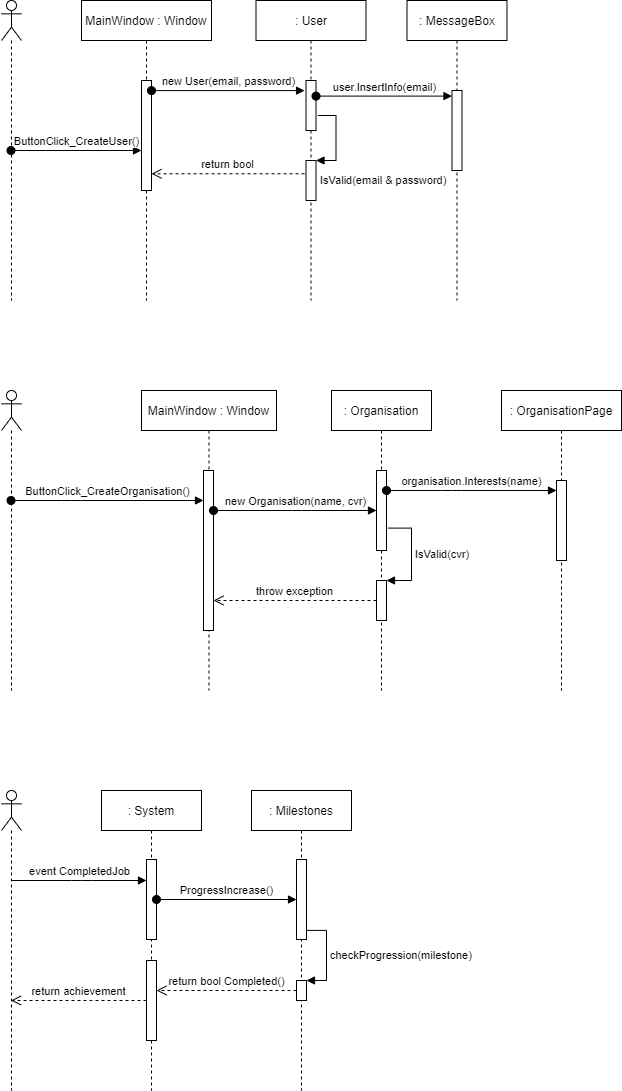

The diagram above was exported from draw.io. Its source (the exported page's mxGraphModel, read from the mxfile embedded in the PNG):
<mxGraphModel dx="1422" dy="762" grid="1" gridSize="10" guides="1" tooltips="1" connect="1" arrows="1" fold="1" page="1" pageScale="1" pageWidth="827" pageHeight="1169" math="0" shadow="0">
  <root>
    <mxCell id="0" />
    <mxCell id="1" parent="0" />
    <mxCell id="h9PUHl5ORyEdM4Mg7qxT-1" value="" style="shape=umlLifeline;participant=umlActor;perimeter=lifelinePerimeter;whiteSpace=wrap;html=1;container=1;collapsible=0;recursiveResize=0;verticalAlign=top;spacingTop=36;outlineConnect=0;" parent="1" vertex="1">
      <mxGeometry x="100" y="230" width="20" height="300" as="geometry" />
    </mxCell>
    <mxCell id="h9PUHl5ORyEdM4Mg7qxT-2" value="MainWindow : Window" style="shape=umlLifeline;perimeter=lifelinePerimeter;whiteSpace=wrap;html=1;container=1;collapsible=0;recursiveResize=0;outlineConnect=0;" parent="1" vertex="1">
      <mxGeometry x="180" y="230" width="130" height="300" as="geometry" />
    </mxCell>
    <mxCell id="h9PUHl5ORyEdM4Mg7qxT-5" value="" style="html=1;points=[];perimeter=orthogonalPerimeter;" parent="h9PUHl5ORyEdM4Mg7qxT-2" vertex="1">
      <mxGeometry x="60" y="80" width="10" height="110" as="geometry" />
    </mxCell>
    <mxCell id="h9PUHl5ORyEdM4Mg7qxT-3" value=": User" style="shape=umlLifeline;perimeter=lifelinePerimeter;whiteSpace=wrap;html=1;container=1;collapsible=0;recursiveResize=0;outlineConnect=0;" parent="1" vertex="1">
      <mxGeometry x="354.5" y="230" width="110" height="300" as="geometry" />
    </mxCell>
    <mxCell id="h9PUHl5ORyEdM4Mg7qxT-7" value="" style="html=1;points=[];perimeter=orthogonalPerimeter;" parent="h9PUHl5ORyEdM4Mg7qxT-3" vertex="1">
      <mxGeometry x="50" y="80" width="10" height="50" as="geometry" />
    </mxCell>
    <mxCell id="h9PUHl5ORyEdM4Mg7qxT-11" value="" style="html=1;points=[];perimeter=orthogonalPerimeter;" parent="h9PUHl5ORyEdM4Mg7qxT-3" vertex="1">
      <mxGeometry x="50" y="160" width="10" height="40" as="geometry" />
    </mxCell>
    <mxCell id="h9PUHl5ORyEdM4Mg7qxT-12" value="IsValid(email &amp;amp; password)" style="edgeStyle=orthogonalEdgeStyle;html=1;align=left;spacingLeft=2;endArrow=block;rounded=0;entryX=1;entryY=0;exitX=1.171;exitY=0.7;exitDx=0;exitDy=0;exitPerimeter=0;" parent="h9PUHl5ORyEdM4Mg7qxT-3" source="h9PUHl5ORyEdM4Mg7qxT-7" target="h9PUHl5ORyEdM4Mg7qxT-11" edge="1">
      <mxGeometry x="1" y="20" relative="1" as="geometry">
        <mxPoint x="55" y="140" as="sourcePoint" />
        <Array as="points">
          <mxPoint x="80" y="115" />
          <mxPoint x="80" y="160" />
        </Array>
        <mxPoint as="offset" />
      </mxGeometry>
    </mxCell>
    <mxCell id="h9PUHl5ORyEdM4Mg7qxT-4" value=": MessageBox" style="shape=umlLifeline;perimeter=lifelinePerimeter;whiteSpace=wrap;html=1;container=1;collapsible=0;recursiveResize=0;outlineConnect=0;" parent="1" vertex="1">
      <mxGeometry x="505.5" y="230" width="100" height="300" as="geometry" />
    </mxCell>
    <mxCell id="h9PUHl5ORyEdM4Mg7qxT-16" value="" style="html=1;points=[];perimeter=orthogonalPerimeter;" parent="h9PUHl5ORyEdM4Mg7qxT-4" vertex="1">
      <mxGeometry x="45" y="90" width="10" height="80" as="geometry" />
    </mxCell>
    <mxCell id="h9PUHl5ORyEdM4Mg7qxT-6" value="ButtonClick_CreateUser()" style="html=1;verticalAlign=bottom;startArrow=oval;endArrow=block;startSize=8;" parent="1" source="h9PUHl5ORyEdM4Mg7qxT-1" target="h9PUHl5ORyEdM4Mg7qxT-5" edge="1">
      <mxGeometry relative="1" as="geometry">
        <mxPoint x="165" y="310" as="sourcePoint" />
      </mxGeometry>
    </mxCell>
    <mxCell id="h9PUHl5ORyEdM4Mg7qxT-8" value="new User(email, password)" style="html=1;verticalAlign=bottom;startArrow=oval;endArrow=block;startSize=8;entryX=-0.143;entryY=0.202;entryDx=0;entryDy=0;entryPerimeter=0;" parent="1" source="h9PUHl5ORyEdM4Mg7qxT-5" target="h9PUHl5ORyEdM4Mg7qxT-7" edge="1">
      <mxGeometry relative="1" as="geometry">
        <mxPoint x="325" y="310" as="sourcePoint" />
      </mxGeometry>
    </mxCell>
    <mxCell id="h9PUHl5ORyEdM4Mg7qxT-15" value="return bool" style="html=1;verticalAlign=bottom;endArrow=open;dashed=1;endSize=8;exitX=-0.143;exitY=0.332;exitDx=0;exitDy=0;exitPerimeter=0;" parent="1" source="h9PUHl5ORyEdM4Mg7qxT-11" target="h9PUHl5ORyEdM4Mg7qxT-5" edge="1">
      <mxGeometry relative="1" as="geometry">
        <mxPoint x="320" y="410" as="targetPoint" />
      </mxGeometry>
    </mxCell>
    <mxCell id="h9PUHl5ORyEdM4Mg7qxT-17" value="user.InsertInfo(email)" style="html=1;verticalAlign=bottom;startArrow=oval;endArrow=block;startSize=8;entryX=0;entryY=0.07;entryDx=0;entryDy=0;entryPerimeter=0;" parent="1" source="h9PUHl5ORyEdM4Mg7qxT-7" target="h9PUHl5ORyEdM4Mg7qxT-16" edge="1">
      <mxGeometry relative="1" as="geometry">
        <mxPoint x="490.5" y="320" as="sourcePoint" />
      </mxGeometry>
    </mxCell>
    <mxCell id="h9PUHl5ORyEdM4Mg7qxT-19" value="" style="shape=umlLifeline;participant=umlActor;perimeter=lifelinePerimeter;whiteSpace=wrap;html=1;container=1;collapsible=0;recursiveResize=0;verticalAlign=top;spacingTop=36;outlineConnect=0;" parent="1" vertex="1">
      <mxGeometry x="100" y="620" width="20" height="300" as="geometry" />
    </mxCell>
    <mxCell id="h9PUHl5ORyEdM4Mg7qxT-20" value="MainWindow : Window" style="shape=umlLifeline;perimeter=lifelinePerimeter;whiteSpace=wrap;html=1;container=1;collapsible=0;recursiveResize=0;outlineConnect=0;" parent="1" vertex="1">
      <mxGeometry x="240" y="620" width="135" height="300" as="geometry" />
    </mxCell>
    <mxCell id="h9PUHl5ORyEdM4Mg7qxT-25" value="" style="html=1;points=[];perimeter=orthogonalPerimeter;" parent="h9PUHl5ORyEdM4Mg7qxT-20" vertex="1">
      <mxGeometry x="62" y="80" width="10" height="160" as="geometry" />
    </mxCell>
    <mxCell id="h9PUHl5ORyEdM4Mg7qxT-21" value=": Organisation" style="shape=umlLifeline;perimeter=lifelinePerimeter;whiteSpace=wrap;html=1;container=1;collapsible=0;recursiveResize=0;outlineConnect=0;" parent="1" vertex="1">
      <mxGeometry x="430" y="620" width="100" height="300" as="geometry" />
    </mxCell>
    <mxCell id="h9PUHl5ORyEdM4Mg7qxT-27" value="" style="html=1;points=[];perimeter=orthogonalPerimeter;" parent="h9PUHl5ORyEdM4Mg7qxT-21" vertex="1">
      <mxGeometry x="45" y="80" width="10" height="80" as="geometry" />
    </mxCell>
    <mxCell id="h9PUHl5ORyEdM4Mg7qxT-31" value="" style="html=1;points=[];perimeter=orthogonalPerimeter;" parent="h9PUHl5ORyEdM4Mg7qxT-21" vertex="1">
      <mxGeometry x="45" y="190" width="10" height="40" as="geometry" />
    </mxCell>
    <mxCell id="h9PUHl5ORyEdM4Mg7qxT-32" value="IsValid(cvr)" style="edgeStyle=orthogonalEdgeStyle;html=1;align=left;spacingLeft=2;endArrow=block;rounded=0;entryX=1;entryY=0;exitX=1.143;exitY=0.72;exitDx=0;exitDy=0;exitPerimeter=0;" parent="h9PUHl5ORyEdM4Mg7qxT-21" source="h9PUHl5ORyEdM4Mg7qxT-27" target="h9PUHl5ORyEdM4Mg7qxT-31" edge="1">
      <mxGeometry relative="1" as="geometry">
        <mxPoint x="50" y="170" as="sourcePoint" />
        <Array as="points">
          <mxPoint x="80" y="138" />
          <mxPoint x="80" y="190" />
        </Array>
      </mxGeometry>
    </mxCell>
    <mxCell id="h9PUHl5ORyEdM4Mg7qxT-22" value=": OrganisationPage" style="shape=umlLifeline;perimeter=lifelinePerimeter;whiteSpace=wrap;html=1;container=1;collapsible=0;recursiveResize=0;outlineConnect=0;" parent="1" vertex="1">
      <mxGeometry x="600" y="620" width="120" height="300" as="geometry" />
    </mxCell>
    <mxCell id="h9PUHl5ORyEdM4Mg7qxT-37" value="" style="html=1;points=[];perimeter=orthogonalPerimeter;" parent="h9PUHl5ORyEdM4Mg7qxT-22" vertex="1">
      <mxGeometry x="55" y="90" width="10" height="80" as="geometry" />
    </mxCell>
    <mxCell id="h9PUHl5ORyEdM4Mg7qxT-26" value="ButtonClick_CreateOrganisation()" style="html=1;verticalAlign=bottom;startArrow=oval;endArrow=block;startSize=8;" parent="1" source="h9PUHl5ORyEdM4Mg7qxT-19" target="h9PUHl5ORyEdM4Mg7qxT-25" edge="1">
      <mxGeometry relative="1" as="geometry">
        <mxPoint x="182" y="700" as="sourcePoint" />
        <Array as="points">
          <mxPoint x="170" y="730" />
        </Array>
      </mxGeometry>
    </mxCell>
    <mxCell id="h9PUHl5ORyEdM4Mg7qxT-28" value="new Organisation(name, cvr)" style="html=1;verticalAlign=bottom;startArrow=oval;endArrow=block;startSize=8;" parent="1" source="h9PUHl5ORyEdM4Mg7qxT-25" target="h9PUHl5ORyEdM4Mg7qxT-27" edge="1">
      <mxGeometry relative="1" as="geometry">
        <mxPoint x="385" y="700" as="sourcePoint" />
        <Array as="points">
          <mxPoint x="400" y="740" />
        </Array>
      </mxGeometry>
    </mxCell>
    <mxCell id="h9PUHl5ORyEdM4Mg7qxT-36" value="throw exception" style="html=1;verticalAlign=bottom;endArrow=open;dashed=1;endSize=8;" parent="1" source="h9PUHl5ORyEdM4Mg7qxT-31" target="h9PUHl5ORyEdM4Mg7qxT-25" edge="1">
      <mxGeometry relative="1" as="geometry">
        <mxPoint x="344" y="926" as="targetPoint" />
      </mxGeometry>
    </mxCell>
    <mxCell id="h9PUHl5ORyEdM4Mg7qxT-38" value="organisation.Interests(name)" style="html=1;verticalAlign=bottom;startArrow=oval;endArrow=block;startSize=8;" parent="1" source="h9PUHl5ORyEdM4Mg7qxT-27" target="h9PUHl5ORyEdM4Mg7qxT-37" edge="1">
      <mxGeometry relative="1" as="geometry">
        <mxPoint x="555" y="710" as="sourcePoint" />
        <Array as="points">
          <mxPoint x="550" y="720" />
        </Array>
      </mxGeometry>
    </mxCell>
    <mxCell id="h9PUHl5ORyEdM4Mg7qxT-39" value="" style="shape=umlLifeline;participant=umlActor;perimeter=lifelinePerimeter;whiteSpace=wrap;html=1;container=1;collapsible=0;recursiveResize=0;verticalAlign=top;spacingTop=36;outlineConnect=0;" parent="1" vertex="1">
      <mxGeometry x="100" y="1020" width="20" height="300" as="geometry" />
    </mxCell>
    <mxCell id="h9PUHl5ORyEdM4Mg7qxT-40" value=": System" style="shape=umlLifeline;perimeter=lifelinePerimeter;whiteSpace=wrap;html=1;container=1;collapsible=0;recursiveResize=0;outlineConnect=0;" parent="1" vertex="1">
      <mxGeometry x="200" y="1020" width="100" height="300" as="geometry" />
    </mxCell>
    <mxCell id="h9PUHl5ORyEdM4Mg7qxT-43" value="" style="html=1;points=[];perimeter=orthogonalPerimeter;" parent="h9PUHl5ORyEdM4Mg7qxT-40" vertex="1">
      <mxGeometry x="45" y="69" width="10" height="80" as="geometry" />
    </mxCell>
    <mxCell id="h9PUHl5ORyEdM4Mg7qxT-46" value="" style="html=1;points=[];perimeter=orthogonalPerimeter;" parent="h9PUHl5ORyEdM4Mg7qxT-40" vertex="1">
      <mxGeometry x="45" y="170" width="10" height="80" as="geometry" />
    </mxCell>
    <mxCell id="h9PUHl5ORyEdM4Mg7qxT-41" value=": Milestones" style="shape=umlLifeline;perimeter=lifelinePerimeter;whiteSpace=wrap;html=1;container=1;collapsible=0;recursiveResize=0;outlineConnect=0;" parent="1" vertex="1">
      <mxGeometry x="350" y="1020" width="100" height="300" as="geometry" />
    </mxCell>
    <mxCell id="h9PUHl5ORyEdM4Mg7qxT-47" value="" style="html=1;points=[];perimeter=orthogonalPerimeter;" parent="h9PUHl5ORyEdM4Mg7qxT-41" vertex="1">
      <mxGeometry x="45" y="69" width="10" height="80" as="geometry" />
    </mxCell>
    <mxCell id="h9PUHl5ORyEdM4Mg7qxT-51" value="" style="html=1;points=[];perimeter=orthogonalPerimeter;" parent="h9PUHl5ORyEdM4Mg7qxT-41" vertex="1">
      <mxGeometry x="45" y="190" width="10" height="20" as="geometry" />
    </mxCell>
    <mxCell id="h9PUHl5ORyEdM4Mg7qxT-52" value="checkProgression(milestone)" style="edgeStyle=orthogonalEdgeStyle;html=1;align=left;spacingLeft=2;endArrow=block;rounded=0;entryX=1;entryY=0;exitX=1;exitY=0.886;exitDx=0;exitDy=0;exitPerimeter=0;" parent="h9PUHl5ORyEdM4Mg7qxT-41" source="h9PUHl5ORyEdM4Mg7qxT-47" target="h9PUHl5ORyEdM4Mg7qxT-51" edge="1">
      <mxGeometry relative="1" as="geometry">
        <mxPoint x="120" y="120" as="sourcePoint" />
        <Array as="points">
          <mxPoint x="75" y="140" />
          <mxPoint x="75" y="190" />
        </Array>
      </mxGeometry>
    </mxCell>
    <mxCell id="h9PUHl5ORyEdM4Mg7qxT-44" value="event CompletedJob" style="html=1;verticalAlign=bottom;endArrow=block;" parent="1" source="h9PUHl5ORyEdM4Mg7qxT-39" target="h9PUHl5ORyEdM4Mg7qxT-43" edge="1">
      <mxGeometry relative="1" as="geometry">
        <mxPoint x="175" y="1089" as="sourcePoint" />
        <Array as="points">
          <mxPoint x="180" y="1110" />
        </Array>
      </mxGeometry>
    </mxCell>
    <mxCell id="h9PUHl5ORyEdM4Mg7qxT-45" value="return achievement" style="html=1;verticalAlign=bottom;endArrow=open;dashed=1;endSize=8;" parent="1" source="h9PUHl5ORyEdM4Mg7qxT-46" target="h9PUHl5ORyEdM4Mg7qxT-39" edge="1">
      <mxGeometry relative="1" as="geometry">
        <mxPoint x="175" y="1165" as="targetPoint" />
        <Array as="points">
          <mxPoint x="200" y="1230" />
        </Array>
      </mxGeometry>
    </mxCell>
    <mxCell id="h9PUHl5ORyEdM4Mg7qxT-48" value="ProgressIncrease()" style="html=1;verticalAlign=bottom;startArrow=oval;endArrow=block;startSize=8;" parent="1" source="h9PUHl5ORyEdM4Mg7qxT-43" target="h9PUHl5ORyEdM4Mg7qxT-47" edge="1">
      <mxGeometry relative="1" as="geometry">
        <mxPoint x="325" y="1089" as="sourcePoint" />
      </mxGeometry>
    </mxCell>
    <mxCell id="h9PUHl5ORyEdM4Mg7qxT-56" value="return bool Completed()" style="html=1;verticalAlign=bottom;endArrow=open;dashed=1;endSize=8;" parent="1" source="h9PUHl5ORyEdM4Mg7qxT-51" target="h9PUHl5ORyEdM4Mg7qxT-46" edge="1">
      <mxGeometry relative="1" as="geometry">
        <mxPoint x="405" y="1306" as="targetPoint" />
      </mxGeometry>
    </mxCell>
  </root>
</mxGraphModel>